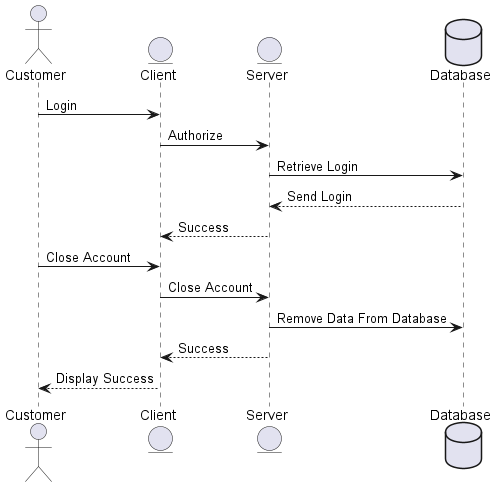

The diagram above was rendered by PlantUML. Its source (embedded in the PNG):
@startuml

actor Customer as cust
entity Client as client
entity Server as server
database Database as db

cust -> client : Login
client -> server : Authorize
server -> db : Retrieve Login
db --> server : Send Login
server --> client : Success

cust -> client : Close Account
client -> server : Close Account
server -> db : Remove Data From Database
server --> client : Success
client --> cust : Display Success

@enduml